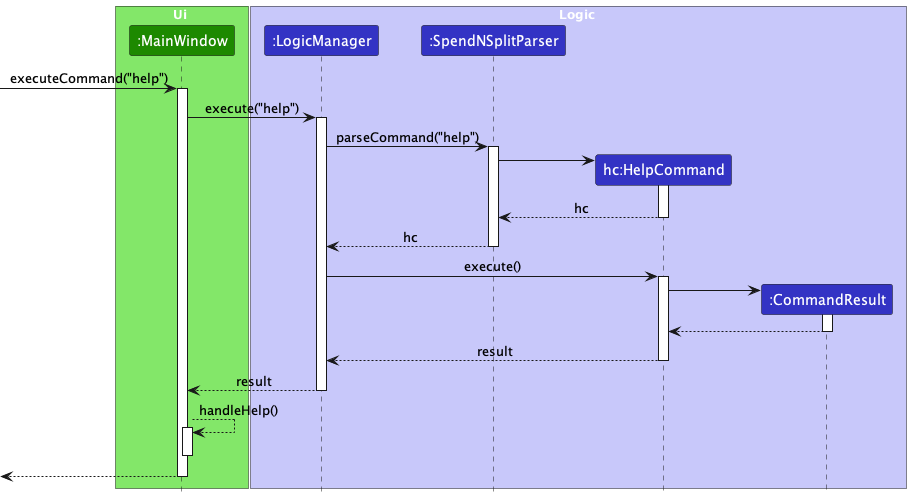

The diagram above was rendered by PlantUML. Its source (embedded in the PNG):
@startuml
!include style.puml
skinparam ArrowFontStyle plain

box Ui UI_COLOR_T1
participant ":MainWindow" as MainWindow UI_COLOR
end box

box Logic LOGIC_COLOR_T1
participant ":LogicManager" as LogicManager LOGIC_COLOR
participant ":SpendNSplitParser" as SpendNSplitParser LOGIC_COLOR
participant "hc:HelpCommand" as HelpCommand LOGIC_COLOR
participant ":CommandResult" as CommandResult LOGIC_COLOR
end box

[-> MainWindow : executeCommand("help")

activate MainWindow
MainWindow -> LogicManager : execute("help")
activate LogicManager

LogicManager -> SpendNSplitParser : parseCommand("help")
activate SpendNSplitParser

create HelpCommand
SpendNSplitParser -> HelpCommand
activate HelpCommand

HelpCommand --> SpendNSplitParser : hc
deactivate HelpCommand


SpendNSplitParser --> LogicManager : hc
deactivate SpendNSplitParser

LogicManager -> HelpCommand : execute()
activate HelpCommand

create CommandResult
HelpCommand -> CommandResult
activate CommandResult

CommandResult --> HelpCommand
deactivate CommandResult

HelpCommand --> LogicManager : result
deactivate HelpCommand

MainWindow <-- LogicManager : result
deactivate LogicManager

MainWindow --> MainWindow : handleHelp()
activate MainWindow
deactivate MainWindow

[<-- MainWindow
deactivate MainWindow

@enduml